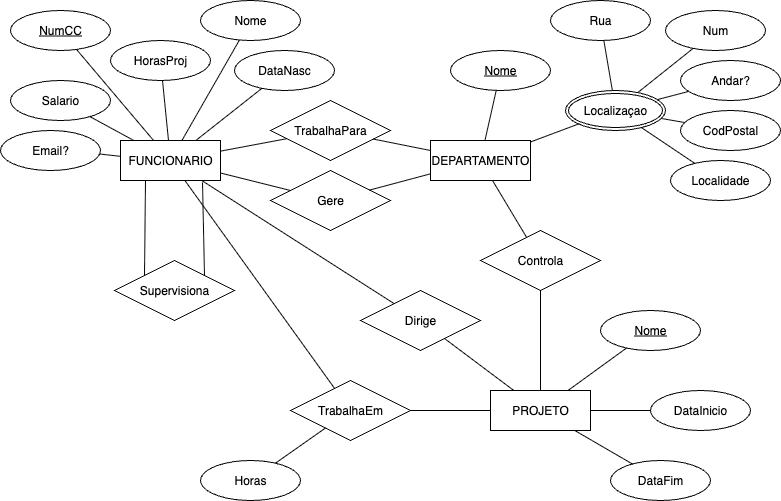

The diagram above was exported from draw.io. Its source (the exported page's mxGraphModel, read from the mxfile embedded in the PNG):
<mxGraphModel dx="798" dy="732" grid="1" gridSize="10" guides="1" tooltips="1" connect="1" arrows="1" fold="1" page="1" pageScale="1" pageWidth="1169" pageHeight="1654" math="0" shadow="0">
  <root>
    <mxCell id="0" />
    <mxCell id="1" parent="0" />
    <mxCell id="wUq5oSAdIJEtXHj8c_a6-2" value="FUNCIONARIO" style="whiteSpace=wrap;html=1;align=center;" vertex="1" parent="1">
      <mxGeometry x="140" y="160" width="100" height="40" as="geometry" />
    </mxCell>
    <mxCell id="wUq5oSAdIJEtXHj8c_a6-3" value="NumCC" style="ellipse;whiteSpace=wrap;html=1;align=center;fontStyle=4;" vertex="1" parent="1">
      <mxGeometry x="30" y="30" width="100" height="40" as="geometry" />
    </mxCell>
    <mxCell id="wUq5oSAdIJEtXHj8c_a6-4" value="Nome" style="ellipse;whiteSpace=wrap;html=1;align=center;" vertex="1" parent="1">
      <mxGeometry x="220" y="20" width="100" height="40" as="geometry" />
    </mxCell>
    <mxCell id="wUq5oSAdIJEtXHj8c_a6-5" value="Email?" style="ellipse;whiteSpace=wrap;html=1;align=center;" vertex="1" parent="1">
      <mxGeometry x="20" y="150" width="100" height="40" as="geometry" />
    </mxCell>
    <mxCell id="wUq5oSAdIJEtXHj8c_a6-6" value="DataNasc" style="ellipse;whiteSpace=wrap;html=1;align=center;" vertex="1" parent="1">
      <mxGeometry x="254" y="70" width="100" height="40" as="geometry" />
    </mxCell>
    <mxCell id="wUq5oSAdIJEtXHj8c_a6-7" value="Salario" style="ellipse;whiteSpace=wrap;html=1;align=center;" vertex="1" parent="1">
      <mxGeometry x="30" y="100" width="100" height="40" as="geometry" />
    </mxCell>
    <mxCell id="wUq5oSAdIJEtXHj8c_a6-8" value="HorasProj" style="ellipse;whiteSpace=wrap;html=1;align=center;" vertex="1" parent="1">
      <mxGeometry x="130" y="60" width="100" height="40" as="geometry" />
    </mxCell>
    <mxCell id="wUq5oSAdIJEtXHj8c_a6-10" value="" style="endArrow=none;html=1;rounded=0;" edge="1" parent="1" source="wUq5oSAdIJEtXHj8c_a6-7" target="wUq5oSAdIJEtXHj8c_a6-2">
      <mxGeometry relative="1" as="geometry">
        <mxPoint x="320" y="330" as="sourcePoint" />
        <mxPoint x="480" y="330" as="targetPoint" />
      </mxGeometry>
    </mxCell>
    <mxCell id="wUq5oSAdIJEtXHj8c_a6-11" value="" style="endArrow=none;html=1;rounded=0;" edge="1" parent="1" source="wUq5oSAdIJEtXHj8c_a6-5" target="wUq5oSAdIJEtXHj8c_a6-2">
      <mxGeometry relative="1" as="geometry">
        <mxPoint x="180" y="260" as="sourcePoint" />
        <mxPoint x="211" y="262" as="targetPoint" />
      </mxGeometry>
    </mxCell>
    <mxCell id="wUq5oSAdIJEtXHj8c_a6-12" value="" style="endArrow=none;html=1;rounded=0;" edge="1" parent="1" source="wUq5oSAdIJEtXHj8c_a6-3" target="wUq5oSAdIJEtXHj8c_a6-2">
      <mxGeometry relative="1" as="geometry">
        <mxPoint x="250" y="380" as="sourcePoint" />
        <mxPoint x="281" y="382" as="targetPoint" />
      </mxGeometry>
    </mxCell>
    <mxCell id="wUq5oSAdIJEtXHj8c_a6-13" value="" style="endArrow=none;html=1;rounded=0;" edge="1" parent="1" source="wUq5oSAdIJEtXHj8c_a6-8" target="wUq5oSAdIJEtXHj8c_a6-2">
      <mxGeometry relative="1" as="geometry">
        <mxPoint x="180" y="110" as="sourcePoint" />
        <mxPoint x="211" y="112" as="targetPoint" />
      </mxGeometry>
    </mxCell>
    <mxCell id="wUq5oSAdIJEtXHj8c_a6-14" value="" style="endArrow=none;html=1;rounded=0;" edge="1" parent="1" source="wUq5oSAdIJEtXHj8c_a6-4" target="wUq5oSAdIJEtXHj8c_a6-2">
      <mxGeometry relative="1" as="geometry">
        <mxPoint x="210" y="130" as="sourcePoint" />
        <mxPoint x="241" y="132" as="targetPoint" />
      </mxGeometry>
    </mxCell>
    <mxCell id="wUq5oSAdIJEtXHj8c_a6-15" value="" style="endArrow=none;html=1;rounded=0;" edge="1" parent="1" source="wUq5oSAdIJEtXHj8c_a6-2" target="wUq5oSAdIJEtXHj8c_a6-6">
      <mxGeometry relative="1" as="geometry">
        <mxPoint x="270" y="210" as="sourcePoint" />
        <mxPoint x="301" y="212" as="targetPoint" />
      </mxGeometry>
    </mxCell>
    <mxCell id="wUq5oSAdIJEtXHj8c_a6-16" value="DEPARTAMENTO" style="whiteSpace=wrap;html=1;align=center;" vertex="1" parent="1">
      <mxGeometry x="450" y="160" width="100" height="40" as="geometry" />
    </mxCell>
    <mxCell id="wUq5oSAdIJEtXHj8c_a6-17" value="Nome" style="ellipse;whiteSpace=wrap;html=1;align=center;fontStyle=4;" vertex="1" parent="1">
      <mxGeometry x="470" y="70" width="100" height="40" as="geometry" />
    </mxCell>
    <mxCell id="wUq5oSAdIJEtXHj8c_a6-19" value="Localizaçao" style="ellipse;shape=doubleEllipse;margin=3;whiteSpace=wrap;html=1;align=center;" vertex="1" parent="1">
      <mxGeometry x="585" y="110" width="100" height="40" as="geometry" />
    </mxCell>
    <mxCell id="wUq5oSAdIJEtXHj8c_a6-20" value="" style="endArrow=none;html=1;rounded=0;" edge="1" parent="1" source="wUq5oSAdIJEtXHj8c_a6-17" target="wUq5oSAdIJEtXHj8c_a6-16">
      <mxGeometry relative="1" as="geometry">
        <mxPoint x="320" y="330" as="sourcePoint" />
        <mxPoint x="480" y="330" as="targetPoint" />
      </mxGeometry>
    </mxCell>
    <mxCell id="wUq5oSAdIJEtXHj8c_a6-21" value="" style="endArrow=none;html=1;rounded=0;" edge="1" parent="1" source="wUq5oSAdIJEtXHj8c_a6-19" target="wUq5oSAdIJEtXHj8c_a6-16">
      <mxGeometry relative="1" as="geometry">
        <mxPoint x="502" y="360" as="sourcePoint" />
        <mxPoint x="490" y="410" as="targetPoint" />
      </mxGeometry>
    </mxCell>
    <mxCell id="wUq5oSAdIJEtXHj8c_a6-22" value="PROJETO" style="whiteSpace=wrap;html=1;align=center;" vertex="1" parent="1">
      <mxGeometry x="510" y="410" width="100" height="40" as="geometry" />
    </mxCell>
    <mxCell id="wUq5oSAdIJEtXHj8c_a6-23" value="Nome" style="ellipse;whiteSpace=wrap;html=1;align=center;fontStyle=4;" vertex="1" parent="1">
      <mxGeometry x="620" y="330" width="100" height="40" as="geometry" />
    </mxCell>
    <mxCell id="wUq5oSAdIJEtXHj8c_a6-24" value="DataInicio" style="ellipse;whiteSpace=wrap;html=1;align=center;" vertex="1" parent="1">
      <mxGeometry x="670" y="410" width="100" height="40" as="geometry" />
    </mxCell>
    <mxCell id="wUq5oSAdIJEtXHj8c_a6-25" value="DataFim" style="ellipse;whiteSpace=wrap;html=1;align=center;" vertex="1" parent="1">
      <mxGeometry x="630" y="480" width="100" height="40" as="geometry" />
    </mxCell>
    <mxCell id="wUq5oSAdIJEtXHj8c_a6-26" value="" style="endArrow=none;html=1;rounded=0;" edge="1" parent="1" source="wUq5oSAdIJEtXHj8c_a6-23" target="wUq5oSAdIJEtXHj8c_a6-22">
      <mxGeometry relative="1" as="geometry">
        <mxPoint x="282" y="450" as="sourcePoint" />
        <mxPoint x="270" y="500" as="targetPoint" />
      </mxGeometry>
    </mxCell>
    <mxCell id="wUq5oSAdIJEtXHj8c_a6-28" value="" style="endArrow=none;html=1;rounded=0;" edge="1" parent="1" source="wUq5oSAdIJEtXHj8c_a6-25" target="wUq5oSAdIJEtXHj8c_a6-22">
      <mxGeometry relative="1" as="geometry">
        <mxPoint x="312" y="550" as="sourcePoint" />
        <mxPoint x="300" y="600" as="targetPoint" />
      </mxGeometry>
    </mxCell>
    <mxCell id="wUq5oSAdIJEtXHj8c_a6-33" value="Rua" style="ellipse;whiteSpace=wrap;html=1;align=center;" vertex="1" parent="1">
      <mxGeometry x="570" y="20" width="100" height="40" as="geometry" />
    </mxCell>
    <mxCell id="wUq5oSAdIJEtXHj8c_a6-34" value="Num" style="ellipse;whiteSpace=wrap;html=1;align=center;" vertex="1" parent="1">
      <mxGeometry x="685" y="30" width="100" height="40" as="geometry" />
    </mxCell>
    <mxCell id="wUq5oSAdIJEtXHj8c_a6-35" value="Andar?" style="ellipse;whiteSpace=wrap;html=1;align=center;" vertex="1" parent="1">
      <mxGeometry x="700" y="80" width="100" height="40" as="geometry" />
    </mxCell>
    <mxCell id="wUq5oSAdIJEtXHj8c_a6-36" value="CodPostal" style="ellipse;whiteSpace=wrap;html=1;align=center;" vertex="1" parent="1">
      <mxGeometry x="700" y="130" width="100" height="40" as="geometry" />
    </mxCell>
    <mxCell id="wUq5oSAdIJEtXHj8c_a6-37" value="Localidade" style="ellipse;whiteSpace=wrap;html=1;align=center;" vertex="1" parent="1">
      <mxGeometry x="690" y="180" width="100" height="40" as="geometry" />
    </mxCell>
    <mxCell id="wUq5oSAdIJEtXHj8c_a6-38" value="" style="endArrow=none;html=1;rounded=0;" edge="1" parent="1" source="wUq5oSAdIJEtXHj8c_a6-19" target="wUq5oSAdIJEtXHj8c_a6-33">
      <mxGeometry relative="1" as="geometry">
        <mxPoint x="260" y="284" as="sourcePoint" />
        <mxPoint x="303" y="260" as="targetPoint" />
      </mxGeometry>
    </mxCell>
    <mxCell id="wUq5oSAdIJEtXHj8c_a6-40" value="" style="endArrow=none;html=1;rounded=0;" edge="1" parent="1" source="wUq5oSAdIJEtXHj8c_a6-19" target="wUq5oSAdIJEtXHj8c_a6-34">
      <mxGeometry relative="1" as="geometry">
        <mxPoint x="210" y="334" as="sourcePoint" />
        <mxPoint x="253" y="310" as="targetPoint" />
      </mxGeometry>
    </mxCell>
    <mxCell id="wUq5oSAdIJEtXHj8c_a6-41" value="" style="endArrow=none;html=1;rounded=0;" edge="1" parent="1" source="wUq5oSAdIJEtXHj8c_a6-19" target="wUq5oSAdIJEtXHj8c_a6-35">
      <mxGeometry relative="1" as="geometry">
        <mxPoint x="270" y="354" as="sourcePoint" />
        <mxPoint x="313" y="330" as="targetPoint" />
      </mxGeometry>
    </mxCell>
    <mxCell id="wUq5oSAdIJEtXHj8c_a6-42" value="" style="endArrow=none;html=1;rounded=0;" edge="1" parent="1" source="wUq5oSAdIJEtXHj8c_a6-19" target="wUq5oSAdIJEtXHj8c_a6-36">
      <mxGeometry relative="1" as="geometry">
        <mxPoint x="200" y="394" as="sourcePoint" />
        <mxPoint x="243" y="370" as="targetPoint" />
      </mxGeometry>
    </mxCell>
    <mxCell id="wUq5oSAdIJEtXHj8c_a6-43" value="" style="endArrow=none;html=1;rounded=0;" edge="1" parent="1" source="wUq5oSAdIJEtXHj8c_a6-19" target="wUq5oSAdIJEtXHj8c_a6-37">
      <mxGeometry relative="1" as="geometry">
        <mxPoint x="520" y="284" as="sourcePoint" />
        <mxPoint x="563" y="260" as="targetPoint" />
      </mxGeometry>
    </mxCell>
    <mxCell id="wUq5oSAdIJEtXHj8c_a6-45" value="" style="endArrow=none;html=1;rounded=0;" edge="1" parent="1" source="wUq5oSAdIJEtXHj8c_a6-22" target="wUq5oSAdIJEtXHj8c_a6-24">
      <mxGeometry relative="1" as="geometry">
        <mxPoint x="510" y="394" as="sourcePoint" />
        <mxPoint x="553" y="370" as="targetPoint" />
      </mxGeometry>
    </mxCell>
    <mxCell id="wUq5oSAdIJEtXHj8c_a6-46" value="Supervisiona" style="shape=rhombus;perimeter=rhombusPerimeter;whiteSpace=wrap;html=1;align=center;" vertex="1" parent="1">
      <mxGeometry x="134" y="280" width="120" height="60" as="geometry" />
    </mxCell>
    <mxCell id="wUq5oSAdIJEtXHj8c_a6-47" value="" style="endArrow=none;html=1;rounded=0;exitX=0.82;exitY=1.05;exitDx=0;exitDy=0;exitPerimeter=0;entryX=1;entryY=0;entryDx=0;entryDy=0;" edge="1" parent="1" source="wUq5oSAdIJEtXHj8c_a6-2" target="wUq5oSAdIJEtXHj8c_a6-46">
      <mxGeometry relative="1" as="geometry">
        <mxPoint x="330" y="330" as="sourcePoint" />
        <mxPoint x="490" y="330" as="targetPoint" />
      </mxGeometry>
    </mxCell>
    <mxCell id="wUq5oSAdIJEtXHj8c_a6-49" value="" style="endArrow=none;html=1;rounded=0;entryX=0.25;entryY=1;entryDx=0;entryDy=0;exitX=0;exitY=0;exitDx=0;exitDy=0;" edge="1" parent="1" source="wUq5oSAdIJEtXHj8c_a6-46" target="wUq5oSAdIJEtXHj8c_a6-2">
      <mxGeometry relative="1" as="geometry">
        <mxPoint x="160" y="300" as="sourcePoint" />
        <mxPoint x="203" y="370" as="targetPoint" />
      </mxGeometry>
    </mxCell>
    <mxCell id="wUq5oSAdIJEtXHj8c_a6-50" value="TrabalhaPara" style="shape=rhombus;perimeter=rhombusPerimeter;whiteSpace=wrap;html=1;align=center;" vertex="1" parent="1">
      <mxGeometry x="290" y="120" width="120" height="60" as="geometry" />
    </mxCell>
    <mxCell id="wUq5oSAdIJEtXHj8c_a6-51" value="" style="endArrow=none;html=1;rounded=0;" edge="1" parent="1" source="wUq5oSAdIJEtXHj8c_a6-2" target="wUq5oSAdIJEtXHj8c_a6-50">
      <mxGeometry relative="1" as="geometry">
        <mxPoint x="330" y="330" as="sourcePoint" />
        <mxPoint x="490" y="330" as="targetPoint" />
      </mxGeometry>
    </mxCell>
    <mxCell id="wUq5oSAdIJEtXHj8c_a6-52" value="" style="endArrow=none;html=1;rounded=0;" edge="1" parent="1" source="wUq5oSAdIJEtXHj8c_a6-50" target="wUq5oSAdIJEtXHj8c_a6-16">
      <mxGeometry relative="1" as="geometry">
        <mxPoint x="290" y="263" as="sourcePoint" />
        <mxPoint x="356" y="250" as="targetPoint" />
      </mxGeometry>
    </mxCell>
    <mxCell id="wUq5oSAdIJEtXHj8c_a6-53" value="Gere" style="shape=rhombus;perimeter=rhombusPerimeter;whiteSpace=wrap;html=1;align=center;" vertex="1" parent="1">
      <mxGeometry x="290" y="190" width="120" height="60" as="geometry" />
    </mxCell>
    <mxCell id="wUq5oSAdIJEtXHj8c_a6-54" value="" style="endArrow=none;html=1;rounded=0;" edge="1" parent="1" source="wUq5oSAdIJEtXHj8c_a6-53" target="wUq5oSAdIJEtXHj8c_a6-16">
      <mxGeometry relative="1" as="geometry">
        <mxPoint x="340" y="353" as="sourcePoint" />
        <mxPoint x="406" y="340" as="targetPoint" />
      </mxGeometry>
    </mxCell>
    <mxCell id="wUq5oSAdIJEtXHj8c_a6-55" value="" style="endArrow=none;html=1;rounded=0;" edge="1" parent="1" source="wUq5oSAdIJEtXHj8c_a6-2" target="wUq5oSAdIJEtXHj8c_a6-53">
      <mxGeometry relative="1" as="geometry">
        <mxPoint x="300" y="343" as="sourcePoint" />
        <mxPoint x="366" y="330" as="targetPoint" />
      </mxGeometry>
    </mxCell>
    <mxCell id="wUq5oSAdIJEtXHj8c_a6-56" value="Dirige" style="shape=rhombus;perimeter=rhombusPerimeter;whiteSpace=wrap;html=1;align=center;" vertex="1" parent="1">
      <mxGeometry x="380" y="310" width="120" height="60" as="geometry" />
    </mxCell>
    <mxCell id="wUq5oSAdIJEtXHj8c_a6-57" value="" style="endArrow=none;html=1;rounded=0;" edge="1" parent="1" source="wUq5oSAdIJEtXHj8c_a6-2" target="wUq5oSAdIJEtXHj8c_a6-56">
      <mxGeometry relative="1" as="geometry">
        <mxPoint x="110" y="513" as="sourcePoint" />
        <mxPoint x="176" y="500" as="targetPoint" />
      </mxGeometry>
    </mxCell>
    <mxCell id="wUq5oSAdIJEtXHj8c_a6-58" value="" style="endArrow=none;html=1;rounded=0;" edge="1" parent="1" source="wUq5oSAdIJEtXHj8c_a6-56" target="wUq5oSAdIJEtXHj8c_a6-22">
      <mxGeometry relative="1" as="geometry">
        <mxPoint x="320" y="493" as="sourcePoint" />
        <mxPoint x="386" y="480" as="targetPoint" />
      </mxGeometry>
    </mxCell>
    <mxCell id="wUq5oSAdIJEtXHj8c_a6-59" value="TrabalhaEm" style="shape=rhombus;perimeter=rhombusPerimeter;whiteSpace=wrap;html=1;align=center;" vertex="1" parent="1">
      <mxGeometry x="310" y="400" width="120" height="60" as="geometry" />
    </mxCell>
    <mxCell id="wUq5oSAdIJEtXHj8c_a6-60" value="" style="endArrow=none;html=1;rounded=0;" edge="1" parent="1" source="wUq5oSAdIJEtXHj8c_a6-59" target="wUq5oSAdIJEtXHj8c_a6-22">
      <mxGeometry relative="1" as="geometry">
        <mxPoint x="190" y="543" as="sourcePoint" />
        <mxPoint x="256" y="530" as="targetPoint" />
      </mxGeometry>
    </mxCell>
    <mxCell id="wUq5oSAdIJEtXHj8c_a6-61" value="" style="endArrow=none;html=1;rounded=0;" edge="1" parent="1" source="wUq5oSAdIJEtXHj8c_a6-2" target="wUq5oSAdIJEtXHj8c_a6-59">
      <mxGeometry relative="1" as="geometry">
        <mxPoint x="260" y="533" as="sourcePoint" />
        <mxPoint x="326" y="520" as="targetPoint" />
      </mxGeometry>
    </mxCell>
    <mxCell id="wUq5oSAdIJEtXHj8c_a6-62" value="Horas" style="ellipse;whiteSpace=wrap;html=1;align=center;" vertex="1" parent="1">
      <mxGeometry x="220" y="480" width="100" height="40" as="geometry" />
    </mxCell>
    <mxCell id="wUq5oSAdIJEtXHj8c_a6-63" value="" style="endArrow=none;html=1;rounded=0;" edge="1" parent="1" source="wUq5oSAdIJEtXHj8c_a6-62" target="wUq5oSAdIJEtXHj8c_a6-59">
      <mxGeometry relative="1" as="geometry">
        <mxPoint x="300" y="603" as="sourcePoint" />
        <mxPoint x="366" y="590" as="targetPoint" />
      </mxGeometry>
    </mxCell>
    <mxCell id="wUq5oSAdIJEtXHj8c_a6-64" value="Controla" style="shape=rhombus;perimeter=rhombusPerimeter;whiteSpace=wrap;html=1;align=center;" vertex="1" parent="1">
      <mxGeometry x="500" y="250" width="120" height="60" as="geometry" />
    </mxCell>
    <mxCell id="wUq5oSAdIJEtXHj8c_a6-65" value="" style="endArrow=none;html=1;rounded=0;" edge="1" parent="1" source="wUq5oSAdIJEtXHj8c_a6-22" target="wUq5oSAdIJEtXHj8c_a6-64">
      <mxGeometry relative="1" as="geometry">
        <mxPoint x="550" y="373" as="sourcePoint" />
        <mxPoint x="616" y="360" as="targetPoint" />
      </mxGeometry>
    </mxCell>
    <mxCell id="wUq5oSAdIJEtXHj8c_a6-66" value="" style="endArrow=none;html=1;rounded=0;" edge="1" parent="1" source="wUq5oSAdIJEtXHj8c_a6-16" target="wUq5oSAdIJEtXHj8c_a6-64">
      <mxGeometry relative="1" as="geometry">
        <mxPoint x="520" y="333" as="sourcePoint" />
        <mxPoint x="586" y="320" as="targetPoint" />
      </mxGeometry>
    </mxCell>
  </root>
</mxGraphModel>